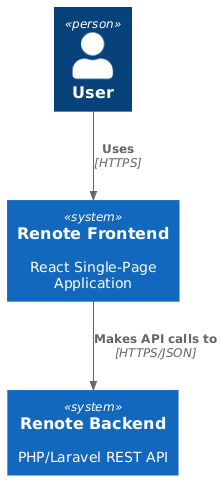

The diagram above was rendered by PlantUML. Its source (embedded in the PNG):
@startuml
!include lib/C4_Context.puml

Person(user, "User")
System(frontend, "Renote Frontend", "React Single-Page Application")
System(backend, "Renote Backend", "PHP/Laravel REST API")

Rel(user, frontend, "Uses", "HTTPS")
Rel(frontend, backend, "Makes API calls to", "HTTPS/JSON")

@enduml